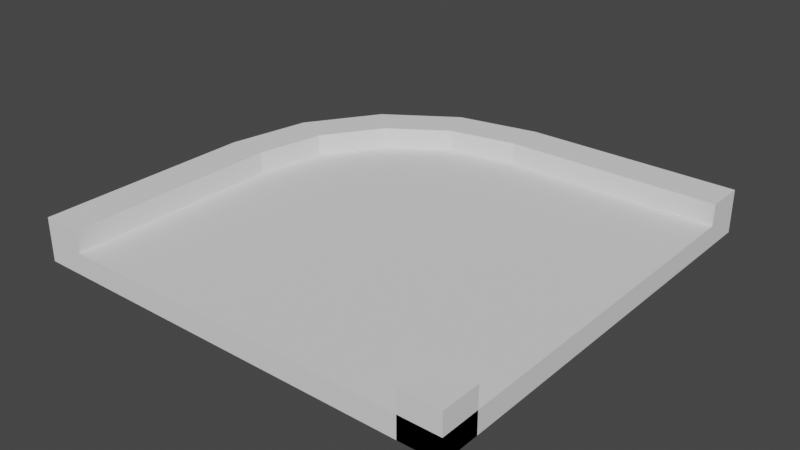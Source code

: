 # Source: 1.blend  (saved by Blender 3.6.11; exported with 4.5.12 LTS)
import bpy
from mathutils import Matrix  # noqa: F401  (used for matrix-valued properties, if any)

bpy.ops.wm.read_factory_settings(use_empty=True)
scene = bpy.context.scene
scene.name = 'Scene'

# ---- world
world_world = bpy.data.worlds.new('World'); scene.world = world_world
world_world.use_nodes = True; world_world.node_tree.nodes.clear()
_N = world_world.node_tree.nodes; _L = world_world.node_tree.links
n0 = _N.new('ShaderNodeOutputWorld'); n0.name = 'World Output'; n0.location = (300, 300)
n1 = _N.new('ShaderNodeBackground'); n1.name = 'Background'; n1.location = (10, 300)
n1.inputs[0].default_value = (0.05088, 0.05088, 0.05088, 1.0)
_L.new(n1.outputs[0], n0.inputs[0])
n0.is_active_output = True
world_world.color = (0.05088, 0.05088, 0.05088)
world_world.use_sun_shadow = False
world_world.sun_shadow_jitter_overblur = 0.0

# ---- meshes
me_plane_086 = bpy.data.meshes.new('Plane.086')
me_plane_086.from_pydata([(-2.045, -2.5, 0.0), (2.5, -2.5, 0.0), (-2.045, 2.468e-06, 0.0), (-1.89, 0.7828, 0.0), (-1.446, 1.446, 0.0), (-0.7828, 1.89, 0.0), (2.524e-06, 2.045, 0.0), (2.5, 2.045, 0.0)], [], [(0, 2, 3, 4, 5, 6, 7, 1)])
_uv = me_plane_086.uv_layers.new(name='UVMap')
_uv.uv.foreach_set('vector', [0.0, 0.0, 0.0, 0.0, 0.0, 0.0, 0.0, 0.0, 0.0, 0.0, 0.0, 0.0, 0.0, 0.0, 0.0, 0.0])
me_plane_086.update()
me_plane_086.normals_split_custom_set([tuple(v) for v in zip(*[iter([0.0, 0.0, -1.0, 0.0, 0.0, -1.0, 0.0, 0.0, -1.0, 0.0, 0.0, -1.0, 0.0, 0.0, -1.0, 0.0, 0.0, -1.0, 0.0, 0.0, -1.0, 0.0, 0.0, -1.0])] * 3)])
me_plane_085 = bpy.data.meshes.new('Plane.085')
me_plane_085.from_pydata([(2.045, -2.5, 0.0), (2.5, -2.5, 0.0), (2.08, -2.326, 0.0), (2.179, -2.179, 0.0), (2.326, -2.08, 0.0), (2.5, -2.045, 0.0)], [], [(1, 0, 2, 3, 4, 5)])
_uv = me_plane_085.uv_layers.new(name='UVMap')
_uv.uv.foreach_set('vector', [0.0, 0.0, 0.0, 1.0, 0.3828, 0.9239, 0.0, 0.0, 0.9239, 0.3828, 1.0, 0.0])
me_plane_085.update()
me_plane_085.normals_split_custom_set([tuple(v) for v in zip(*[iter([0.0, 0.0, -1.0, 0.0, 0.0, -1.0, 0.0, 0.0, -1.0, 0.0, 0.0, -1.0, 0.0, 0.0, -1.0, 0.0, 0.0, -1.0])] * 3)])
me_plane_084 = bpy.data.meshes.new('Plane.084')
me_plane_084.from_pydata([(-2.5, -2.5, 0.0), (-2.045, -2.5, 0.0), (-2.5, 3.019e-06, 0.0), (-2.045, 2.446e-06, 0.0), (-1.89, 0.7828, 0.0), (-2.31, 0.9567, 0.0), (-1.446, 1.446, 0.0), (-1.768, 1.768, 0.0), (-0.7828, 1.89, 0.0), (2.505e-06, 2.045, 0.0), (2.5, 2.045, 0.0), (-0.9567, 2.31, 0.0), (3.078e-06, 2.5, 0.0), (2.5, 2.5, 0.0)], [], [(0, 2, 3, 1), (2, 5, 4, 3), (5, 7, 6, 4), (7, 11, 8, 6), (11, 12, 9, 8), (12, 13, 10, 9)])
_uv = me_plane_084.uv_layers.new(name='UVMap')
_uv.uv.foreach_set('vector', [0.0, 0.0, 0.0, 0.0, 0.0, 0.0, 0.0, 0.0, 0.0, 0.0, 0.0, 0.0, 0.0, 0.0, 0.0, 0.0, 0.0, 0.0, 0.0, 0.0, 0.0, 0.0, 0.0, 0.0, 0.0, 0.0, 0.0, 0.0, 0.0, 0.0, 0.0, 0.0, 0.0, 0.0, 0.0, 0.0, 0.0, 0.0, 0.0, 0.0, 0.0, 0.0, 0.0, 0.0, 0.0, 0.0, 0.0, 0.0])
me_plane_084.update()
me_plane_084.normals_split_custom_set([tuple(v) for v in zip(*[iter([0.0, 0.0, -1.0, 0.0, 0.0, -1.0, 0.0, 0.0, -1.0, 0.0, 0.0, -1.0, 0.0, 0.0, -1.0, 0.0, 0.0, -1.0, 0.0, 0.0, -1.0, 0.0, 0.0, -1.0, 0.0, 0.0, -1.0, 0.0, 0.0, -1.0, 0.0, 0.0, -1.0, 0.0, 0.0, -1.0, 0.0, 0.0, -1.0, 0.0, 0.0, -1.0, 0.0, 0.0, -1.0, 0.0, 0.0, -1.0, 0.0, 0.0, -1.0, 0.0, 0.0, -1.0, 0.0, 0.0, -1.0, 0.0, 0.0, -1.0, 0.0, 0.0, -1.0, 0.0, 0.0, -1.0, 0.0, 0.0, -1.0, 0.0, 0.0, -1.0])] * 3)])
me_plane_009 = bpy.data.meshes.new('Plane.009')
me_plane_009.from_pydata([(-2.045, -2.5, 0.0), (2.5, -2.5, 0.0), (-2.045, 2.468e-06, 0.0), (-1.89, 0.7828, 0.0), (-1.446, 1.446, 0.0), (-0.7828, 1.89, 0.0), (2.524e-06, 2.045, 0.0), (2.5, 2.045, 0.0)], [], [(0, 2, 3, 4, 5, 6, 7, 1)])
_uv = me_plane_009.uv_layers.new(name='UVMap')
_uv.uv.foreach_set('vector', [0.0, 0.0, 0.0, 0.0, 0.0, 0.0, 0.0, 0.0, 0.0, 0.0, 0.0, 0.0, 0.0, 0.0, 0.0, 0.0])
me_plane_009.update()
me_plane_009.normals_split_custom_set([tuple(v) for v in zip(*[iter([0.0, 0.0, -1.0, 0.0, 0.0, -1.0, 0.0, 0.0, -1.0, 0.0, 0.0, -1.0, 0.0, 0.0, -1.0, 0.0, 0.0, -1.0, 0.0, 0.0, -1.0, 0.0, 0.0, -1.0])] * 3)])

# ---- objects
ob_convexhull_0_wall_002 = bpy.data.objects.new('convexHull_0_wall.002', me_plane_086)
ob_convexhull_0_wall_001 = bpy.data.objects.new('convexHull_0_wall.001', me_plane_085)
ob_trimesh_0_wall = bpy.data.objects.new('trimesh_0_wall', me_plane_084)
ob_convexhull_0_slab = bpy.data.objects.new('convexHull_0_slab', me_plane_009)

# ---- transforms, parenting, visibility, modifiers, constraints
ob_convexhull_0_wall_002.location = (0.0, 0.0, 7.451e-09)
ob_convexhull_0_wall_002.rotation_mode = 'QUATERNION'
ob_convexhull_0_wall_002.rotation_quaternion = (1.0, 0.0, 0.0, 0.0)
_m = ob_convexhull_0_wall_002.modifiers.new('Solidify', 'SOLIDIFY')
_m.thickness = 0.1
ob_convexhull_0_wall_001.location = (0.0, 0.0, 7.451e-09)
ob_convexhull_0_wall_001.rotation_mode = 'QUATERNION'
ob_convexhull_0_wall_001.rotation_quaternion = (1.0, 0.0, 0.0, 0.0)
_m = ob_convexhull_0_wall_001.modifiers.new('Solidify', 'SOLIDIFY')
_m.thickness = 0.5
ob_trimesh_0_wall.location = (0.0, 0.0, 7.451e-09)
ob_trimesh_0_wall.rotation_mode = 'QUATERNION'
ob_trimesh_0_wall.rotation_quaternion = (1.0, 0.0, 0.0, 0.0)
_m = ob_trimesh_0_wall.modifiers.new('Solidify', 'SOLIDIFY')
_m.thickness = 0.5
ob_convexhull_0_slab.location = (0.0, 0.0, 0.1)
ob_convexhull_0_slab.rotation_mode = 'QUATERNION'
ob_convexhull_0_slab.rotation_quaternion = (1.0, 0.0, 0.0, 0.0)
_m = ob_convexhull_0_slab.modifiers.new('Solidify', 'SOLIDIFY')
_m.thickness = 0.15

# ---- collection membership
scene.collection.objects.link(ob_convexhull_0_wall_002)
scene.collection.objects.link(ob_convexhull_0_wall_001)
scene.collection.objects.link(ob_trimesh_0_wall)
scene.collection.objects.link(ob_convexhull_0_slab)

# ---- scene / render settings (as saved in the file)
scene.frame_start = 1; scene.frame_end = 250; scene.frame_set(1)
scene.render.engine = 'BLENDER_EEVEE_NEXT'
scene.cycles.sampling_pattern = 'TABULATED_SOBOL'
scene.view_settings.view_transform = 'Filmic'
bpy.context.view_layer.update()

# ---- added for rendering (the .blend has no active camera and no usable light): camera, sun
cam_auto = bpy.data.cameras.new('AutoCamera')
cam_auto.lens = 50.0
cam_auto.sensor_width = 36.0
cam_auto.clip_end = 1000.0
ob_auto_camera = bpy.data.objects.new('AutoCamera', cam_auto)
scene.collection.objects.link(ob_auto_camera)
ob_auto_camera.location = (6.55867, -7.87041, 5.49694)
ob_auto_camera.rotation_euler = (1.09748, -7.21219e-08, 0.694738)
scene.camera = ob_auto_camera
light_auto_sun = bpy.data.lights.new('AutoSun', 'SUN')
light_auto_sun.energy = 3.0
light_auto_sun.angle = 0.0523599
ob_auto_sun = bpy.data.objects.new('AutoSun', light_auto_sun)
scene.collection.objects.link(ob_auto_sun)
ob_auto_sun.rotation_euler = (0.872665, 0.174533, 0.523599)
bpy.context.view_layer.update()
